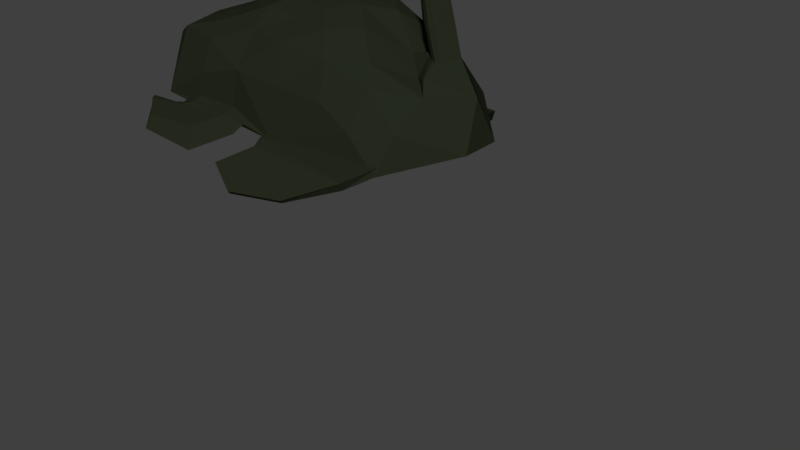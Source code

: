 # Source: SM_Nessie_blend.blend  (saved by Blender 2.80.75; exported with 4.5.12 LTS)
import bpy
from mathutils import Matrix  # noqa: F401  (used for matrix-valued properties, if any)

bpy.ops.wm.read_factory_settings(use_empty=True)
scene = bpy.context.scene
scene.name = 'Scene'

# ---- materials (node trees are filled in below, after node groups)
mat_material = bpy.data.materials.new('Material')

# ---- material node trees
mat_material.use_nodes = True; mat_material.node_tree.nodes.clear()
_N = mat_material.node_tree.nodes; _L = mat_material.node_tree.links
n0 = _N.new('ShaderNodeOutputMaterial'); n0.name = 'Material Output'; n0.location = (300, 300)
n1 = _N.new('ShaderNodeBsdfPrincipled'); n1.name = 'Principled BSDF'; n1.location = (10, 300)
n1.distribution = 'GGX'
n1.subsurface_method = 'BURLEY'
n1.inputs[3].default_value = 1.45
n1.inputs[13].default_value = 0.0
n1.inputs[27].default_value = (0.0, 0.0, 0.0, 1.0)
n1.inputs[28].default_value = 1.0
n2 = _N.new('ShaderNodeRGB'); n2.name = 'RGB'; n2.location = (-280, 260)
n2.outputs[0].default_value = (0.0187, 0.02267, 0.01282, 1.0)
_L.new(n1.outputs[0], n0.inputs[0])
_L.new(n2.outputs[0], n1.inputs[0])
n0.is_active_output = True

# ---- world
world_world = bpy.data.worlds.new('World'); scene.world = world_world
world_world.color = (0.05088, 0.05088, 0.05088)
world_world.use_sun_shadow = False
world_world.sun_shadow_jitter_overblur = 0.0

# ---- meshes
me_duck = bpy.data.meshes.new('Duck')
me_duck.from_pydata([(-1.18, 0.002645, 0.2255), (0.05545, -0.3818, 0.3145), (-0.9416, -0.2349, 0.4234), (-0.9416, 0.2402, 0.4234), (0.0551, 0.3871, 0.3253), (0.577, -2.806e-08, 0.3581), (-0.2733, 0.002645, 0.6537), (-1.141, 0.2286, 0.1334), (0.6031, -0.1014, 0.1398), (0.6031, 0.1008, 0.1398), (-0.213, -0.4274, 0.0973), (-1.098, -0.137, 0.343), (-0.95, -0.363, 0.1294), (-0.95, 0.3682, 0.1294), (-1.098, 0.1423, 0.343), (0.3579, 0.3752, 0.0755), (-0.213, 0.4546, 0.09795), (0.4239, -0.1636, 0.3678), (-0.4942, -0.3747, 0.1668), (-0.9822, 0.002645, 0.4361), (-0.4553, 0.4317, 0.1934), (0.4239, 0.1636, 0.3678), (-0.05607, -0.2233, 0.5725), (0.2376, -2.895e-08, 0.4768), (-0.4731, -0.137, 0.5849), (-0.5857, 0.1423, 0.6058), (-0.05777, 0.2286, 0.6253), (0.492, 0.0005515, 0.5051), (0.4029, -0.08899, 0.8852), (0.3647, -0.08918, 0.9355), (0.4269, 5.349e-05, 0.7544), (0.3214, 0.0005847, 0.9923), (0.3305, -0.04055, 0.9805), (0.4407, 0.0005198, 0.7911), (0.3304, 0.04172, 0.9804), (0.4629, 0.0005632, 0.8057), (0.3426, -0.02443, 0.4999), (0.3427, 0.02619, 0.5007), (0.2377, -2.897e-08, 0.4768), (0.3301, 0.0009042, 0.503), (0.2952, -0.02918, 0.7509), (0.2955, 0.03055, 0.7512), (0.2847, 0.0007289, 0.753), (0.2698, 0.03629, 0.877), (0.2699, -0.03549, 0.8771), (0.2582, 0.0003888, 0.8828), (0.4331, -0.06309, 0.4936), (0.3896, -0.06405, 0.493), (0.3941, -0.1275, 0.43), (0.4123, -0.07213, 0.4918), (0.3899, 0.06563, 0.4932), (0.4334, 0.06449, 0.4938), (0.3941, 0.1275, 0.43), (0.4126, 0.07362, 0.4921), (0.3673, -0.05226, 0.7452), (0.321, -0.05118, 0.7462), (0.3445, -0.06001, 0.7441), (0.3215, 0.05234, 0.7466), (0.3678, 0.053, 0.7456), (0.3451, 0.06097, 0.7446), (0.314, -0.07789, 0.8549), (0.3632, -0.07768, 0.8302), (0.3388, -0.08782, 0.8425), (0.363, 0.07861, 0.83), (0.3138, 0.07875, 0.8548), (0.3386, 0.08871, 0.8423), (0.3839, -0.1006, 0.9101), (0.4026, 0.09013, 0.885), (0.3645, 0.09034, 0.9353), (0.3837, 0.1017, 0.9099), (0.4589, -0.07556, 0.8967), (0.4431, -0.0757, 0.9487), (0.4255, 0.0007312, 1.007), (0.4288, -0.03428, 0.9952), (0.4287, 0.03573, 0.9952), (0.4838, 0.0005988, 0.8146), (0.4515, -0.08542, 0.9224), (0.4587, 0.07687, 0.8965), (0.4429, 0.07708, 0.9485), (0.4513, 0.08677, 0.9222), (0.5051, -0.0531, 0.8862), (0.5081, -0.05318, 0.9248), (0.5096, 0.0007957, 0.9689), (0.5092, -0.02393, 0.9598), (0.5091, 0.0255, 0.9597), (0.498, 0.0006288, 0.8261), (0.5072, -0.06005, 0.9052), (0.505, 0.05451, 0.8861), (0.508, 0.05467, 0.9247), (0.5071, 0.0615, 0.905), (0.5472, -0.03352, 0.878), (0.5491, -0.03357, 0.9025), (0.5501, 0.0008112, 0.9306), (0.5498, -0.01494, 0.9248), (0.5498, 0.01654, 0.9248), (0.5427, 0.0007049, 0.8397), (0.5486, -0.03794, 0.89), (0.5471, 0.03502, 0.8779), (0.5491, 0.03513, 0.9024), (0.5485, 0.03948, 0.89), (0.5647, -0.01888, 0.8787), (0.5661, -0.01891, 0.8878), (0.5668, 0.000816, 0.8983), (0.5666, -0.008223, 0.8961), (0.5666, 0.009851, 0.8961), (0.5614, 0.0007853, 0.8643), (0.5657, -0.02142, 0.8832), (0.5647, 0.02047, 0.8786), (0.5661, 0.02053, 0.8878), (0.5656, 0.02303, 0.8831), (0.4542, 0.0007728, 0.6503), (0.3085, -0.02792, 0.6398), (0.2963, 0.0009129, 0.6422), (0.3085, 0.02973, 0.6405), (0.3932, 0.06133, 0.6371), (0.3706, 0.07017, 0.6346), (0.3464, 0.06144, 0.6353), (0.3931, -0.05967, 0.637), (0.3705, -0.06846, 0.6345), (0.3463, -0.05969, 0.6352), (0.3579, -0.4013, 0.0755), (-0.9458, -0.2989, 0.2764), (0.245, -0.3025, 0.4022), (-0.7051, -0.2989, 0.4254), (-0.9619, 0.1214, 0.4298), (-0.2073, 0.3777, 0.3567), (-7.328e-05, -0.3025, 0.4746), (-0.04884, 0.002645, 0.6341), (-0.7069, -0.186, 0.4906), (-0.7632, 0.1913, 0.5012), (-0.001491, 0.3078, 0.5186), (-0.9458, 0.3042, 0.2764), (0.2067, 0.3777, 0.2447), (-0.2065, -0.3724, 0.3296), (-0.9619, -0.1161, 0.4298), (-0.7056, 0.3042, 0.4419), (0.2449, 0.3078, 0.4054), (-0.165, -0.1103, 0.6219), (-0.3735, -0.06718, 0.6282), (-0.4302, 0.07247, 0.6522), (-0.1662, 0.1156, 0.66), (0.05943, 0.1156, 0.6038), (0.331, 0.08181, 0.4157), (0.189, 0.2286, 0.5002), (-0.3218, 0.1854, 0.6174), (-0.2638, 0.2984, 0.5465), (-0.5278, 0.2553, 0.5387), (-0.5299, 0.002645, 0.6115), (-0.7835, 0.07247, 0.5079), (-0.7276, -0.06718, 0.509), (-0.2644, -0.1802, 0.5741), (-0.4707, -0.25, 0.5027), (-0.2623, -0.2931, 0.4985), (0.06027, -0.1103, 0.578), (0.1896, -0.2233, 0.4812), (0.3311, -0.08181, 0.4133), (0.3962, 0.2984, 0.2554), (-0.6841, 0.3814, 0.1872), (-0.7125, -0.3759, 0.1696), (0.3962, -0.3123, 0.2442), (0.2067, -0.3915, 0.2335), (-0.2159, -0.4672, 0.09099), (0.2976, -0.5235, 0.04406), (-0.1996, -0.5175, 0.07205), (0.09035, -0.6662, -0.02324), (-0.3064, -0.6561, 0.0332), (-0.1625, -0.722, -0.03572), (-0.2078, -0.4237, 0.1387), (0.3631, -0.3757, 0.1163), (-0.2107, -0.4874, 0.1311), (0.3028, -0.5437, 0.08415), (-0.1944, -0.5377, 0.1121), (0.09554, -0.6801, -0.005506), (-0.3012, -0.6701, 0.05094), (-0.1573, -0.736, -0.01799), (-0.7092, -0.363, 0.2755), (-0.4685, -0.363, 0.3473), (-0.4991, -0.4364, 0.149), (-0.7938, -0.3708, 0.1435), (-0.3831, -0.4223, 0.1267), (-0.7168, -0.4266, 0.1529), (-0.7973, -0.4147, 0.1268), (-0.3925, -0.4803, 0.09498), (-0.5765, -0.5627, 0.1091), (-0.7716, -0.4588, 0.1411), (-0.8415, -0.4223, 0.1219), (-0.5015, -0.6462, 0.04303), (-0.8271, -0.5797, 0.1115), (-0.9281, -0.488, 0.139), (-0.9633, -0.4467, 0.1333), (-0.797, -0.6411, 0.0677), (-0.4692, 0.3682, 0.3688), (-0.3577, 0.4271, 0.1439), (-0.7093, 0.3682, 0.2773), (-0.7592, 0.3776, 0.1606), (-0.4991, 0.4698, 0.1171), (-0.7168, 0.4578, 0.1529), (-0.7973, 0.4459, 0.1268), (-0.3925, 0.5216, 0.07049), (-0.5765, 0.6008, 0.09717), (-0.7716, 0.4932, 0.1128), (-0.8415, 0.4534, 0.1219), (-0.5015, 0.6935, 0.04482), (-0.8271, 0.6172, 0.1022), (-0.9281, 0.5224, 0.1152), (-0.9633, 0.4825, 0.1032), (-0.797, 0.6846, 0.0684), (-0.2159, 0.4524, 0.07128), (0.2976, 0.5153, 0.0336), (-0.1996, 0.505, 0.06033), (0.09035, 0.6667, -0.01082), (-0.3064, 0.648, 0.04339), (-0.1625, 0.7238, -0.01452), (-0.2078, 0.4318, 0.142), (0.3579, 0.3631, 0.1214), (-0.2107, 0.4662, 0.114), (0.3028, 0.529, 0.07633), (-0.1944, 0.5188, 0.1031), (0.09554, 0.6777, 0.008855), (-0.3012, 0.659, 0.06306), (-0.1573, 0.7348, 0.005155)], [], [(0, 11, 14), (1, 122, 126), (2, 123, 128), (3, 124, 129), (4, 125, 130), (23, 141, 127), (23, 142, 141), (21, 136, 143), (26, 144, 140), (26, 145, 144), (191, 135, 146), (25, 147, 139), (25, 148, 147), (19, 134, 149), (24, 150, 138), (24, 151, 150), (176, 133, 152), (22, 153, 137), (22, 154, 153), (9, 21, 5), (9, 15, 156, 21), (15, 132, 156), (16, 191, 125, 4), (192, 198, 195, 20), (13, 131, 193), (14, 19, 124, 3), (14, 11, 19), (11, 2, 134, 19), (12, 175, 121), (158, 178, 181, 180), (10, 1, 133, 176), (8, 5, 17), (15, 16, 4, 132), (13, 14, 3, 131), (13, 7, 14), (7, 0, 14), (11, 12, 121, 2), (8, 9, 5), (0, 12, 11), (7, 12, 0), (23, 155, 17, 48, 47, 36, 38), (111, 119, 55, 40), (21, 142, 23, 38, 37, 50, 52), (44, 60, 29, 32), (54, 30, 33, 61), (116, 113, 41, 57), (110, 114, 58, 30), (17, 5, 27, 46, 48), (57, 41, 43, 64), (40, 55, 60, 44), (30, 58, 63, 33), (36, 39, 38), (39, 37, 38), (111, 40, 42, 112), (112, 42, 41, 113), (43, 41, 42, 45), (45, 42, 40, 44), (5, 21, 52, 51, 27), (46, 49, 48), (49, 47, 48), (50, 53, 52), (53, 51, 52), (114, 51, 53, 115), (115, 53, 50, 116), (117, 54, 56, 118), (118, 56, 55, 119), (57, 64, 65, 59), (59, 65, 63, 58), (54, 61, 62, 56), (56, 62, 60, 55), (117, 110, 30, 54), (65, 64, 68, 69), (60, 62, 66, 29), (45, 44, 32, 31), (33, 63, 67, 35), (43, 45, 31, 34), (64, 43, 34, 68), (62, 61, 28, 66), (63, 65, 69, 67), (61, 33, 35, 28), (68, 34, 74, 78), (31, 32, 73, 72), (32, 29, 71, 73), (35, 67, 77, 75), (66, 28, 70, 76), (67, 69, 79, 77), (34, 31, 72, 74), (28, 35, 75, 70), (29, 66, 76, 71), (69, 68, 78, 79), (78, 74, 84, 88), (74, 72, 82, 84), (75, 77, 87, 85), (72, 73, 83, 82), (79, 78, 88, 89), (76, 70, 80, 86), (77, 79, 89, 87), (70, 75, 85, 80), (73, 71, 81, 83), (71, 76, 86, 81), (85, 87, 97, 95), (82, 83, 93, 92), (89, 88, 98, 99), (86, 80, 90, 96), (87, 89, 99, 97), (80, 85, 95, 90), (83, 81, 91, 93), (81, 86, 96, 91), (88, 84, 94, 98), (84, 82, 92, 94), (92, 93, 103, 102), (99, 98, 108, 109), (96, 90, 100, 106), (97, 99, 109, 107), (90, 95, 105, 100), (93, 91, 101, 103), (91, 96, 106, 101), (98, 94, 104, 108), (94, 92, 102, 104), (95, 97, 107, 105), (109, 108, 107), (103, 101, 100), (103, 105, 102), (108, 104, 107), (105, 104, 102), (105, 103, 100), (104, 105, 107), (106, 100, 101), (46, 27, 110, 117), (49, 118, 119, 47), (46, 117, 118, 49), (59, 115, 116, 57), (58, 114, 115, 59), (39, 112, 113, 37), (36, 111, 112, 39), (27, 51, 114, 110), (50, 37, 113, 116), (36, 47, 119, 111), (8, 17, 159, 120), (17, 122, 159), (10, 120, 160, 1), (159, 160, 120), (159, 122, 160), (122, 1, 160), (121, 123, 2), (121, 175, 123), (175, 176, 123), (193, 135, 191), (193, 131, 135), (131, 3, 135), (156, 136, 21), (156, 132, 136), (132, 4, 136), (153, 155, 23), (153, 154, 155), (154, 17, 155), (137, 127, 6), (137, 153, 127), (153, 23, 127), (152, 126, 22), (152, 133, 126), (133, 1, 126), (150, 152, 22), (150, 151, 152), (151, 176, 152), (138, 137, 6), (138, 150, 137), (150, 22, 137), (149, 128, 24), (149, 134, 128), (134, 2, 128), (147, 149, 24), (147, 148, 149), (148, 19, 149), (139, 138, 6), (139, 147, 138), (147, 24, 138), (146, 129, 25), (146, 135, 129), (135, 3, 129), (144, 146, 25), (144, 145, 146), (145, 191, 146), (140, 139, 6), (140, 144, 139), (144, 25, 139), (143, 130, 26), (143, 136, 130), (136, 4, 130), (141, 143, 26), (141, 142, 143), (142, 21, 143), (127, 140, 6), (127, 141, 140), (141, 26, 140), (130, 145, 26), (130, 125, 145), (125, 191, 145), (129, 148, 25), (129, 124, 148), (124, 19, 148), (128, 151, 24), (128, 123, 151), (123, 176, 151), (126, 154, 22), (126, 122, 154), (122, 17, 154), (120, 10, 167, 168), (164, 162, 170, 172), (163, 165, 173, 171), (168, 167, 169, 170), (170, 169, 171, 172), (172, 171, 173, 174), (10, 161, 169, 167), (166, 164, 172, 174), (165, 166, 174, 173), (161, 163, 171, 169), (162, 120, 168, 170), (158, 18, 176, 175), (179, 178, 12, 10), (18, 179, 10, 176), (178, 158, 175, 12), (177, 180, 184, 183), (178, 179, 182, 181), (179, 18, 177, 182), (18, 158, 180, 177), (186, 183, 187, 190), (182, 177, 183, 186), (181, 182, 186, 185), (180, 181, 185, 184), (189, 190, 187, 188), (185, 186, 190, 189), (184, 185, 189, 188), (183, 184, 188, 187), (192, 20, 191, 16), (194, 192, 16, 13), (157, 194, 13, 193), (20, 157, 193, 191), (195, 199, 200, 196), (202, 206, 203, 199), (198, 202, 199, 195), (197, 201, 202, 198), (196, 200, 201, 197), (205, 204, 203, 206), (201, 205, 206, 202), (200, 204, 205, 201), (199, 203, 204, 200), (20, 195, 196, 157), (157, 196, 197, 194), (194, 192, 198, 197), (15, 214, 213, 16), (210, 218, 216, 208), (209, 217, 219, 211), (214, 216, 215, 213), (216, 218, 217, 215), (218, 220, 219, 217), (16, 213, 215, 207), (212, 220, 218, 210), (211, 219, 220, 212), (207, 215, 217, 209), (208, 216, 214, 15)])
_uv = me_duck.uv_layers.new(name='UVMap')
_uv.uv.foreach_set('vector', [0.256, 0.777, 0.256, 0.777, 0.256, 0.777, 0.256, 0.777, 0.256, 0.777, 0.256, 0.777, 0.256, 0.777, 0.256, 0.777, 0.256, 0.777, 0.256, 0.777, 0.256, 0.777, 0.256, 0.777, 0.256, 0.777, 0.256, 0.777, 0.256, 0.777, 0.256, 0.777, 0.256, 0.777, 0.256, 0.777, 0.256, 0.777, 0.256, 0.777, 0.256, 0.777, 0.256, 0.777, 0.256, 0.777, 0.256, 0.777, 0.256, 0.777, 0.256, 0.777, 0.256, 0.777, 0.256, 0.777, 0.256, 0.777, 0.256, 0.777, 0.256, 0.777, 0.256, 0.777, 0.256, 0.777, 0.256, 0.777, 0.256, 0.777, 0.256, 0.777, 0.256, 0.777, 0.256, 0.777, 0.256, 0.777, 0.256, 0.777, 0.256, 0.777, 0.256, 0.777, 0.256, 0.777, 0.256, 0.777, 0.256, 0.777, 0.256, 0.777, 0.256, 0.777, 0.256, 0.777, 0.256, 0.777, 0.256, 0.777, 0.256, 0.777, 0.256, 0.777, 0.256, 0.777, 0.256, 0.777, 0.256, 0.777, 0.256, 0.777, 0.256, 0.777, 0.7728, 0.2306, 0.7728, 0.2306, 0.7728, 0.2306, 0.256, 0.777, 0.256, 0.777, 0.256, 0.777, 0.256, 0.777, 0.256, 0.777, 0.256, 0.777, 0.256, 0.777, 0.256, 0.777, 0.256, 0.777, 0.256, 0.777, 0.256, 0.777, 0.256, 0.777, 0.256, 0.777, 0.256, 0.777, 0.256, 0.777, 0.256, 0.777, 0.256, 0.777, 0.256, 0.777, 0.256, 0.777, 0.256, 0.777, 0.256, 0.777, 0.256, 0.777, 0.256, 0.777, 0.256, 0.777, 0.256, 0.777, 0.256, 0.777, 0.256, 0.777, 0.256, 0.777, 0.256, 0.777, 0.256, 0.777, 0.256, 0.777, 0.256, 0.777, 0.256, 0.777, 0.256, 0.777, 0.256, 0.777, 0.256, 0.777, 0.256, 0.777, 0.256, 0.777, 0.256, 0.777, 0.256, 0.777, 0.7728, 0.2306, 0.7728, 0.2306, 0.7728, 0.2306, 0.256, 0.777, 0.256, 0.777, 0.256, 0.777, 0.256, 0.777, 0.256, 0.777, 0.256, 0.777, 0.256, 0.777, 0.256, 0.777, 0.256, 0.777, 0.256, 0.777, 0.256, 0.777, 0.256, 0.777, 0.256, 0.777, 0.256, 0.777, 0.256, 0.777, 0.256, 0.777, 0.256, 0.777, 0.256, 0.777, 0.7728, 0.2306, 0.7728, 0.2306, 0.7728, 0.2306, 0.256, 0.777, 0.256, 0.777, 0.256, 0.777, 0.256, 0.777, 0.256, 0.777, 0.256, 0.777, 0.7728, 0.2306, 0.7728, 0.2306, 0.7728, 0.2306, 0.7728, 0.2306, 0.7728, 0.2306, 0.7728, 0.2306, 0.7728, 0.2306, 0.2455, 0.2713, 0.2455, 0.2713, 0.2455, 0.2713, 0.2455, 0.2713, 0.7728, 0.2306, 0.7728, 0.2306, 0.7728, 0.2306, 0.7728, 0.2306, 0.7728, 0.2306, 0.7728, 0.2306, 0.7728, 0.2306, 0.2455, 0.2713, 0.2455, 0.2713, 0.2455, 0.2713, 0.2455, 0.2713, 0.2455, 0.2713, 0.2455, 0.2713, 0.2455, 0.2713, 0.2455, 0.2713, 0.2455, 0.2713, 0.2455, 0.2713, 0.2455, 0.2713, 0.2455, 0.2713, 0.2455, 0.2713, 0.2455, 0.2713, 0.2455, 0.2713, 0.2455, 0.2713, 0.7728, 0.2306, 0.7728, 0.2306, 0.7728, 0.2306, 0.7728, 0.2306, 0.7728, 0.2306, 0.2455, 0.2713, 0.2455, 0.2713, 0.2455, 0.2713, 0.2455, 0.2713, 0.2455, 0.2713, 0.2455, 0.2713, 0.2455, 0.2713, 0.2455, 0.2713, 0.2455, 0.2713, 0.2455, 0.2713, 0.2455, 0.2713, 0.2455, 0.2713, 0.7728, 0.2306, 0.7728, 0.2306, 0.7728, 0.2306, 0.7728, 0.2306, 0.7728, 0.2306, 0.7728, 0.2306, 0.2455, 0.2713, 0.2455, 0.2713, 0.2455, 0.2713, 0.2455, 0.2713, 0.2455, 0.2713, 0.2455, 0.2713, 0.2455, 0.2713, 0.2455, 0.2713, 0.2455, 0.2713, 0.2455, 0.2713, 0.2455, 0.2713, 0.2455, 0.2713, 0.2455, 0.2713, 0.2455, 0.2713, 0.2455, 0.2713, 0.2455, 0.2713, 0.7728, 0.2306, 0.7728, 0.2306, 0.7728, 0.2306, 0.7728, 0.2306, 0.7728, 0.2306, 0.77, 0.2314, 0.77, 0.2314, 0.77, 0.2314, 0.77, 0.2314, 0.77, 0.2314, 0.77, 0.2314, 0.77, 0.2314, 0.77, 0.2314, 0.77, 0.2314, 0.77, 0.2314, 0.77, 0.2314, 0.77, 0.2314, 0.2455, 0.2713, 0.2455, 0.2713, 0.2455, 0.2713, 0.2455, 0.2713, 0.2455, 0.2713, 0.2455, 0.2713, 0.2455, 0.2713, 0.2455, 0.2713, 0.2455, 0.2713, 0.2455, 0.2713, 0.2455, 0.2713, 0.2455, 0.2713, 0.2455, 0.2713, 0.2455, 0.2713, 0.2455, 0.2713, 0.2455, 0.2713, 0.2455, 0.2713, 0.2455, 0.2713, 0.2455, 0.2713, 0.2455, 0.2713, 0.2455, 0.2713, 0.2455, 0.2713, 0.2455, 0.2713, 0.2455, 0.2713, 0.2455, 0.2713, 0.2455, 0.2713, 0.2455, 0.2713, 0.2455, 0.2713, 0.2455, 0.2713, 0.2455, 0.2713, 0.2455, 0.2713, 0.2455, 0.2713, 0.2455, 0.2713, 0.2455, 0.2713, 0.2455, 0.2713, 0.2455, 0.2713, 0.2455, 0.2713, 0.2455, 0.2713, 0.2455, 0.2713, 0.2455, 0.2713, 0.2455, 0.2713, 0.2455, 0.2713, 0.2455, 0.2713, 0.2455, 0.2713, 0.2455, 0.2713, 0.2455, 0.2713, 0.2455, 0.2713, 0.2455, 0.2713, 0.2455, 0.2713, 0.2455, 0.2713, 0.2455, 0.2713, 0.2455, 0.2713, 0.2455, 0.2713, 0.2455, 0.2713, 0.2455, 0.2713, 0.2455, 0.2713, 0.2455, 0.2713, 0.2455, 0.2713, 0.2455, 0.2713, 0.2455, 0.2713, 0.2455, 0.2713, 0.2455, 0.2713, 0.2455, 0.2713, 0.2455, 0.2713, 0.2455, 0.2713, 0.2455, 0.2713, 0.2455, 0.2713, 0.2455, 0.2713, 0.2455, 0.2713, 0.2455, 0.2713, 0.2455, 0.2713, 0.2455, 0.2713, 0.2455, 0.2713, 0.2455, 0.2713, 0.2455, 0.2713, 0.2455, 0.2713, 0.2455, 0.2713, 0.2455, 0.2713, 0.2455, 0.2713, 0.2455, 0.2713, 0.2455, 0.2713, 0.2455, 0.2713, 0.2455, 0.2713, 0.2455, 0.2713, 0.2455, 0.2713, 0.2455, 0.2713, 0.2455, 0.2713, 0.2455, 0.2713, 0.2455, 0.2713, 0.2455, 0.2713, 0.2455, 0.2713, 0.2455, 0.2713, 0.2455, 0.2713, 0.2455, 0.2713, 0.2455, 0.2713, 0.2455, 0.2713, 0.2455, 0.2713, 0.2455, 0.2713, 0.2455, 0.2713, 0.2455, 0.2713, 0.2455, 0.2713, 0.2455, 0.2713, 0.2455, 0.2713, 0.2455, 0.2713, 0.2455, 0.2713, 0.2455, 0.2713, 0.2455, 0.2713, 0.2455, 0.2713, 0.2455, 0.2713, 0.2455, 0.2713, 0.2455, 0.2713, 0.2455, 0.2713, 0.2455, 0.2713, 0.2455, 0.2713, 0.2455, 0.2713, 0.2455, 0.2713, 0.2455, 0.2713, 0.2455, 0.2713, 0.2455, 0.2713, 0.2455, 0.2713, 0.2455, 0.2713, 0.2455, 0.2713, 0.2455, 0.2713, 0.2455, 0.2713, 0.2455, 0.2713, 0.2455, 0.2713, 0.2455, 0.2713, 0.2455, 0.2713, 0.2455, 0.2713, 0.2455, 0.2713, 0.2455, 0.2713, 0.2455, 0.2713, 0.2455, 0.2713, 0.2455, 0.2713, 0.2455, 0.2713, 0.2455, 0.2713, 0.2455, 0.2713, 0.2455, 0.2713, 0.2455, 0.2713, 0.2455, 0.2713, 0.2455, 0.2713, 0.2455, 0.2713, 0.2455, 0.2713, 0.2455, 0.2713, 0.2455, 0.2713, 0.2455, 0.2713, 0.2455, 0.2713, 0.2455, 0.2713, 0.2455, 0.2713, 0.2455, 0.2713, 0.2455, 0.2713, 0.2455, 0.2713, 0.2455, 0.2713, 0.2455, 0.2713, 0.2455, 0.2713, 0.2455, 0.2713, 0.2455, 0.2713, 0.2455, 0.2713, 0.2455, 0.2713, 0.2455, 0.2713, 0.2455, 0.2713, 0.2455, 0.2713, 0.2455, 0.2713, 0.2455, 0.2713, 0.2455, 0.2713, 0.2455, 0.2713, 0.2455, 0.2713, 0.2455, 0.2713, 0.2455, 0.2713, 0.2455, 0.2713, 0.2455, 0.2713, 0.2455, 0.2713, 0.2455, 0.2713, 0.2455, 0.2713, 0.2455, 0.2713, 0.2455, 0.2713, 0.2455, 0.2713, 0.2455, 0.2713, 0.2455, 0.2713, 0.2455, 0.2713, 0.2455, 0.2713, 0.2455, 0.2713, 0.2455, 0.2713, 0.2455, 0.2713, 0.2455, 0.2713, 0.2455, 0.2713, 0.2455, 0.2713, 0.2455, 0.2713, 0.2455, 0.2713, 0.2455, 0.2713, 0.2455, 0.2713, 0.2455, 0.2713, 0.7594, 0.7557, 0.7594, 0.7557, 0.7594, 0.7557, 0.7594, 0.7557, 0.7594, 0.7557, 0.7594, 0.7557, 0.7594, 0.7557, 0.7594, 0.7557, 0.7594, 0.7557, 0.7594, 0.7557, 0.7594, 0.7557, 0.7594, 0.7557, 0.7594, 0.7557, 0.7594, 0.7557, 0.7594, 0.7557, 0.7594, 0.7557, 0.7594, 0.7557, 0.7594, 0.7557, 0.7594, 0.7557, 0.7594, 0.7557, 0.7594, 0.7557, 0.7594, 0.7557, 0.7594, 0.7557, 0.7594, 0.7557, 0.7594, 0.7557, 0.7594, 0.7557, 0.7594, 0.7557, 0.7594, 0.7557, 0.7594, 0.7557, 0.7594, 0.7557, 0.7594, 0.7557, 0.7594, 0.7557, 0.7594, 0.7557, 0.7594, 0.7557, 0.7594, 0.7557, 0.7594, 0.7557, 0.7594, 0.7557, 0.7594, 0.7557, 0.7594, 0.7557, 0.7594, 0.7557, 0.0, 0.0, 0.0, 0.0, 0.0, 0.0, 0.0, 0.0, 0.0, 0.0, 0.0, 0.0, 0.0, 0.0, 0.0, 0.0, 0.0, 0.0, 0.0, 0.0, 0.0, 0.0, 0.0, 0.0, 0.0, 0.0, 0.0, 0.0, 0.0, 0.0, 0.0, 0.0, 0.0, 0.0, 0.0, 0.0, 0.0, 0.0, 0.0, 0.0, 0.0, 0.0, 0.0, 0.0, 0.0, 0.0, 0.0, 0.0, 0.2455, 0.2713, 0.2455, 0.2713, 0.2455, 0.2713, 0.2455, 0.2713, 0.2455, 0.2713, 0.2455, 0.2713, 0.2455, 0.2713, 0.2455, 0.2713, 0.2455, 0.2713, 0.2455, 0.2713, 0.2455, 0.2713, 0.2455, 0.2713, 0.2455, 0.2713, 0.2455, 0.2713, 0.2455, 0.2713, 0.2455, 0.2713, 0.2455, 0.2713, 0.2455, 0.2713, 0.2455, 0.2713, 0.2455, 0.2713, 0.2455, 0.2713, 0.2455, 0.2713, 0.2455, 0.2713, 0.2455, 0.2713, 0.2455, 0.2713, 0.2455, 0.2713, 0.2455, 0.2713, 0.2455, 0.2713, 0.2455, 0.2713, 0.2455, 0.2713, 0.2455, 0.2713, 0.2455, 0.2713, 0.2455, 0.2713, 0.2455, 0.2713, 0.2455, 0.2713, 0.2455, 0.2713, 0.2455, 0.2713, 0.2455, 0.2713, 0.2455, 0.2713, 0.2455, 0.2713, 0.7728, 0.2306, 0.7728, 0.2306, 0.3864, 0.1153, 0.0, 0.0, 0.7728, 0.2306, 0.5144, 0.5038, 0.3864, 0.1153, 0.256, 0.777, 0.0, 0.0, 0.128, 0.3885, 0.256, 0.777, 0.3864, 0.1153, 0.128, 0.3885, 0.0, 0.0, 0.3864, 0.1153, 0.5144, 0.5038, 0.128, 0.3885, 0.5144, 0.5038, 0.256, 0.777, 0.128, 0.3885, 0.256, 0.777, 0.256, 0.777, 0.256, 0.777, 0.256, 0.777, 0.256, 0.777, 0.256, 0.777, 0.256, 0.777, 0.256, 0.777, 0.256, 0.777, 0.256, 0.777, 0.256, 0.777, 0.256, 0.777, 0.256, 0.777, 0.256, 0.777, 0.256, 0.777, 0.256, 0.777, 0.256, 0.777, 0.256, 0.777, 0.256, 0.777, 0.256, 0.777, 0.256, 0.777, 0.256, 0.777, 0.256, 0.777, 0.256, 0.777, 0.256, 0.777, 0.256, 0.777, 0.256, 0.777, 0.256, 0.777, 0.256, 0.777, 0.256, 0.777, 0.256, 0.777, 0.256, 0.777, 0.256, 0.777, 0.256, 0.777, 0.256, 0.777, 0.256, 0.777, 0.256, 0.777, 0.256, 0.777, 0.256, 0.777, 0.256, 0.777, 0.256, 0.777, 0.256, 0.777, 0.256, 0.777, 0.256, 0.777, 0.256, 0.777, 0.256, 0.777, 0.256, 0.777, 0.256, 0.777, 0.256, 0.777, 0.256, 0.777, 0.256, 0.777, 0.256, 0.777, 0.256, 0.777, 0.256, 0.777, 0.256, 0.777, 0.256, 0.777, 0.256, 0.777, 0.256, 0.777, 0.256, 0.777, 0.256, 0.777, 0.256, 0.777, 0.256, 0.777, 0.256, 0.777, 0.256, 0.777, 0.256, 0.777, 0.256, 0.777, 0.256, 0.777, 0.256, 0.777, 0.256, 0.777, 0.256, 0.777, 0.256, 0.777, 0.256, 0.777, 0.256, 0.777, 0.256, 0.777, 0.256, 0.777, 0.256, 0.777, 0.256, 0.777, 0.256, 0.777, 0.256, 0.777, 0.256, 0.777, 0.256, 0.777, 0.256, 0.777, 0.256, 0.777, 0.256, 0.777, 0.256, 0.777, 0.256, 0.777, 0.256, 0.777, 0.256, 0.777, 0.256, 0.777, 0.256, 0.777, 0.256, 0.777, 0.256, 0.777, 0.256, 0.777, 0.256, 0.777, 0.256, 0.777, 0.256, 0.777, 0.256, 0.777, 0.256, 0.777, 0.256, 0.777, 0.256, 0.777, 0.256, 0.777, 0.256, 0.777, 0.256, 0.777, 0.256, 0.777, 0.256, 0.777, 0.256, 0.777, 0.256, 0.777, 0.256, 0.777, 0.256, 0.777, 0.256, 0.777, 0.256, 0.777, 0.256, 0.777, 0.256, 0.777, 0.256, 0.777, 0.256, 0.777, 0.256, 0.777, 0.256, 0.777, 0.256, 0.777, 0.256, 0.777, 0.256, 0.777, 0.256, 0.777, 0.256, 0.777, 0.256, 0.777, 0.256, 0.777, 0.256, 0.777, 0.256, 0.777, 0.256, 0.777, 0.256, 0.777, 0.256, 0.777, 0.256, 0.777, 0.256, 0.777, 0.256, 0.777, 0.256, 0.777, 0.256, 0.777, 0.256, 0.777, 0.256, 0.777, 0.256, 0.777, 0.256, 0.777, 0.256, 0.777, 0.256, 0.777, 0.256, 0.777, 0.256, 0.777, 0.256, 0.777, 0.256, 0.777, 0.256, 0.777, 0.256, 0.777, 0.256, 0.777, 0.256, 0.777, 0.256, 0.777, 0.256, 0.777, 0.256, 0.777, 0.256, 0.777, 0.256, 0.777, 0.256, 0.777, 0.256, 0.777, 0.256, 0.777, 0.256, 0.777, 0.256, 0.777, 0.256, 0.777, 0.256, 0.777, 0.256, 0.777, 0.256, 0.777, 0.256, 0.777, 0.256, 0.777, 0.256, 0.777, 0.256, 0.777, 0.256, 0.777, 0.256, 0.777, 0.256, 0.777, 0.256, 0.777, 0.256, 0.777, 0.256, 0.777, 0.256, 0.777, 0.256, 0.777, 0.256, 0.777, 0.256, 0.777, 0.256, 0.777, 0.256, 0.777, 0.256, 0.777, 0.256, 0.777, 0.256, 0.777, 0.256, 0.777, 0.256, 0.777, 0.256, 0.777, 0.256, 0.777, 0.256, 0.777, 0.256, 0.777, 0.256, 0.777, 0.256, 0.777, 0.0, 0.0, 0.256, 0.777, 0.256, 0.777, 0.0, 0.0, 0.0, 0.0, 0.0, 0.0, 0.0, 0.0, 0.0, 0.0, 0.0, 0.0, 0.0, 0.0, 0.0, 0.0, 0.0, 0.0, 0.0, 0.0, 0.256, 0.777, 0.256, 0.777, 0.0, 0.0, 0.0, 0.0, 0.256, 0.777, 0.256, 0.777, 0.0, 0.0, 0.0, 0.0, 0.256, 0.777, 0.256, 0.777, 0.0, 0.0, 0.0, 0.0, 0.0, 0.0, 0.0, 0.0, 0.0, 0.0, 0.0, 0.0, 0.0, 0.0, 0.0, 0.0, 0.0, 0.0, 0.0, 0.0, 0.0, 0.0, 0.0, 0.0, 0.0, 0.0, 0.0, 0.0, 0.0, 0.0, 0.0, 0.0, 0.0, 0.0, 0.0, 0.0, 0.0, 0.0, 0.0, 0.0, 0.0, 0.0, 0.256, 0.777, 0.256, 0.777, 0.256, 0.777, 0.256, 0.777, 0.256, 0.777, 0.256, 0.777, 0.256, 0.777, 0.256, 0.777, 0.256, 0.777, 0.256, 0.777, 0.256, 0.777, 0.256, 0.777, 0.256, 0.777, 0.256, 0.777, 0.256, 0.777, 0.256, 0.777, 0.256, 0.777, 0.256, 0.777, 0.256, 0.777, 0.256, 0.777, 0.256, 0.777, 0.256, 0.777, 0.256, 0.777, 0.256, 0.777, 0.256, 0.777, 0.256, 0.777, 0.256, 0.777, 0.256, 0.777, 0.256, 0.777, 0.256, 0.777, 0.256, 0.777, 0.256, 0.777, 0.256, 0.777, 0.256, 0.777, 0.256, 0.777, 0.256, 0.777, 0.256, 0.777, 0.256, 0.777, 0.256, 0.777, 0.256, 0.777, 0.256, 0.777, 0.256, 0.777, 0.256, 0.777, 0.256, 0.777, 0.256, 0.777, 0.256, 0.777, 0.256, 0.777, 0.256, 0.777, 0.256, 0.777, 0.256, 0.777, 0.256, 0.777, 0.256, 0.777, 0.256, 0.777, 0.256, 0.777, 0.256, 0.777, 0.256, 0.777, 0.256, 0.777, 0.256, 0.777, 0.256, 0.777, 0.256, 0.777, 0.256, 0.777, 0.256, 0.777, 0.256, 0.777, 0.256, 0.777, 0.256, 0.777, 0.256, 0.777, 0.256, 0.777, 0.256, 0.777, 0.256, 0.777, 0.256, 0.777, 0.256, 0.777, 0.256, 0.777, 0.256, 0.777, 0.256, 0.777, 0.256, 0.777, 0.256, 0.777, 0.256, 0.777, 0.256, 0.777, 0.256, 0.777, 0.256, 0.777, 0.256, 0.777, 0.256, 0.777, 0.256, 0.777, 0.256, 0.777, 0.256, 0.777, 0.256, 0.777, 0.256, 0.777, 0.256, 0.777, 0.256, 0.777, 0.256, 0.777, 0.256, 0.777, 0.256, 0.777, 0.256, 0.777, 0.256, 0.777, 0.256, 0.777, 0.256, 0.777, 0.256, 0.777, 0.256, 0.777, 0.256, 0.777, 0.256, 0.777, 0.256, 0.777, 0.256, 0.777, 0.256, 0.777, 0.256, 0.777, 0.256, 0.777, 0.256, 0.777, 0.256, 0.777, 0.256, 0.777, 0.256, 0.777, 0.256, 0.777, 0.256, 0.777, 0.256, 0.777, 0.256, 0.777, 0.256, 0.777, 0.256, 0.777, 0.256, 0.777, 0.256, 0.777, 0.256, 0.777, 0.256, 0.777, 0.256, 0.777, 0.256, 0.777, 0.256, 0.777, 0.256, 0.777, 0.256, 0.777, 0.256, 0.777, 0.256, 0.777, 0.256, 0.777, 0.256, 0.777, 0.0, 0.0, 0.0, 0.0, 0.256, 0.777, 0.256, 0.777, 0.0, 0.0, 0.0, 0.0, 0.0, 0.0, 0.0, 0.0, 0.0, 0.0, 0.0, 0.0, 0.0, 0.0, 0.0, 0.0, 0.0, 0.0, 0.0, 0.0, 0.256, 0.777, 0.256, 0.777, 0.0, 0.0, 0.0, 0.0, 0.256, 0.777, 0.256, 0.777, 0.0, 0.0, 0.0, 0.0, 0.256, 0.777, 0.256, 0.777, 0.0, 0.0, 0.0, 0.0, 0.0, 0.0, 0.0, 0.0, 0.0, 0.0, 0.0, 0.0, 0.0, 0.0, 0.0, 0.0, 0.0, 0.0, 0.0, 0.0, 0.0, 0.0, 0.0, 0.0, 0.0, 0.0, 0.0, 0.0, 0.0, 0.0, 0.0, 0.0, 0.0, 0.0, 0.0, 0.0, 0.0, 0.0, 0.0, 0.0])
me_duck.materials.append(mat_material)
me_duck.use_remesh_preserve_volume = False
me_duck.use_remesh_preserve_attributes = False
me_duck.use_mirror_vertex_groups = False
me_duck.update()
arm_armature = bpy.data.armatures.new('Armature')  # bones are not reproduced

# ---- objects
ob_empty = bpy.data.objects.new('Empty', None)
ob_nessie = bpy.data.objects.new('Nessie', me_duck)
ob_armature = bpy.data.objects.new('Armature', arm_armature)

# ---- transforms, parenting, visibility, modifiers, constraints
ob_empty.location = (0.06037, -6.153e-08, 0.4387)
ob_empty.rotation_euler = (1.571, -0.0, -0.0)
ob_empty.scale = (-0.3987, 0.3987, 0.3987)
ob_empty.empty_display_type = 'IMAGE'
ob_empty.empty_display_size = 5.0
ob_empty.use_empty_image_alpha = True
ob_empty.color = (1.0, 1.0, 1.0, 0.1304)
ob_empty.lineart.crease_threshold = 0.0
ob_nessie.parent = ob_armature
ob_nessie.location = (0.0, 0.0, 0.0)
ob_nessie.lineart.crease_threshold = 0.0
_vg = ob_nessie.vertex_groups.new(name='Root')
for _i, _w in zip([1, 4, 6, 10, 15, 16, 18, 20, 22, 23, 24, 25, 26, 36, 37, 38, 39, 111, 112, 113, 120, 122, 123, 125, 126, 127, 128, 129, 130, 132, 133, 135, 136, 137, 138, 139, 140, 141, 142, 143, 144, 145, 146, 147, 148, 149, 150, 151, 152, 153, 154, 155, 156, 157, 158, 159, 160, 161, 162, 163, 164, 165, 166, 167, 168, 169, 170, 171, 172, 173, 174, 175, 176, 177, 178, 179, 180, 181, 182, 183, 184, 185, 186, 187, 188, 189, 190, 191, 192, 193, 194, 195, 196, 197, 198, 199, 200, 201, 202, 203, 204, 205, 206, 207, 208, 209, 210, 211, 212, 213, 214, 215, 216, 217, 218, 219, 220], [0.2067, 0.2083, 0.9554, 0.07356, 0.03203, 0.07919, 0.08028, 0.08256, 0.6699, 0.1365, 0.0889, 0.08931, 0.6704, 0.0554, 0.05592, 0.1364, 0.05737, 0.0277, 0.02869, 0.02796, 0.03203, 0.1033, 0.04747, 0.1526, 0.4383, 0.5459, 0.04445, 0.04465, 0.4393, 0.1202, 0.1508, 0.04846, 0.1041, 0.8126, 0.5221, 0.5223, 0.8129, 0.4034, 0.06825, 0.3352, 0.3798, 0.3837, 0.09312, 0.0891, 0.04465, 0.04445, 0.3794, 0.09192, 0.3824, 0.4032, 0.3349, 0.06825, 0.01601, 0.04464, 0.04325, 0.01601, 0.1193, 1.0, 1.0, 1.0, 1.0, 1.0, 1.0, 0.07356, 0.03203, 1.0, 1.0, 1.0, 1.0, 1.0, 1.0, 0.04747, 0.09495, 1.0, 0.02689, 0.06998, 1.0, 1.0, 1.0, 1.0, 1.0, 1.0, 1.0, 1.0, 1.0, 1.0, 1.0, 0.09692, 0.07393, 0.04846, 0.02931, 1.0, 1.0, 1.0, 1.0, 1.0, 1.0, 1.0, 1.0, 1.0, 1.0, 1.0, 1.0, 0.07356, 1.0, 1.0, 1.0, 1.0, 1.0, 0.07356, 0.03203, 1.0, 1.0, 1.0, 1.0, 1.0, 1.0]): _vg.add([_i], _w, 'REPLACE')
_vg = ob_nessie.vertex_groups.new(name='Body.Front')
for _i, _w in zip([1, 4, 5, 8, 9, 10, 15, 16, 17, 18, 20, 21, 22, 23, 24, 25, 26, 38, 47, 48, 49, 50, 51, 52, 53, 114, 115, 116, 118, 119, 120, 122, 123, 125, 126, 127, 128, 129, 130, 132, 133, 135, 136, 137, 138, 139, 140, 141, 142, 143, 144, 145, 146, 147, 148, 149, 150, 151, 152, 153, 154, 155, 156, 157, 158, 159, 160, 167, 168, 175, 176, 178, 179, 191, 192, 193, 194, 207, 213, 214], [0.5913, 0.5934, 0.05056, 0.4975, 0.4978, 0.5691, 0.7512, 0.5723, 0.1606, 0.195, 0.1965, 0.1719, 0.1477, 0.01132, 0.008369, 0.009448, 0.1482, 0.01124, 0.001866, 0.07245, 0.0005708, 0.0123, 4.191e-05, 0.07903, 0.01074, 2.096e-05, 0.005372, 0.006149, 0.0002854, 0.0009332, 0.7512, 0.3759, 0.07241, 0.3701, 0.3695, 0.005661, 0.004185, 0.004724, 0.3708, 0.6723, 0.368, 0.07339, 0.3827, 0.07384, 0.004185, 0.004724, 0.07408, 0.07974, 0.09163, 0.16, 0.0788, 0.1475, 0.07812, 0.008908, 0.004724, 0.004185, 0.07802, 0.07659, 0.1462, 0.0795, 0.1541, 0.08595, 0.4616, 0.1267, 0.1211, 0.4559, 0.6712, 0.5691, 0.7512, 0.07241, 0.1448, 0.1005, 0.4081, 0.1468, 0.4118, 0.07339, 0.1067, 0.5691, 0.5691, 0.7512]): _vg.add([_i], _w, 'REPLACE')
_vg = ob_nessie.vertex_groups.new(name='Neck')
for _i, _w in zip([1, 4, 5, 8, 9, 15, 16, 17, 21, 22, 23, 26, 27, 30, 33, 36, 37, 38, 39, 40, 41, 42, 46, 47, 48, 49, 50, 51, 52, 53, 54, 55, 56, 57, 58, 59, 110, 111, 112, 113, 114, 115, 116, 117, 118, 119, 120, 122, 125, 126, 127, 130, 132, 133, 136, 137, 140, 141, 142, 143, 144, 145, 150, 152, 153, 154, 155, 156, 159, 161, 162, 163, 164, 165, 166, 168, 169, 170, 171, 172, 173, 174, 182, 183, 184, 186, 187, 190, 195, 196, 197, 198, 199, 200, 201, 202, 203, 204, 205, 207, 208, 209, 210, 211, 212, 214, 215, 216, 217, 218, 219, 220], [0.05973, 0.1143, 0.9445, 0.4456, 0.5001, 0.0, 0.0, 0.0, 0.3364, 0.08651, 0.0, 0.0, 0.9272, 0.08261, 0.002219, 0.3222, 0.4716, 0.0, 0.1789, 0.08732, 0.08593, 0.08157, 0.9056, 0.785, 0.4022, 0.8652, 0.8261, 0.8856, 0.3505, 0.8585, 0.102, 0.0987, 0.11, 0.1009, 0.0973, 0.1094, 0.5049, 0.4455, 0.4298, 0.4388, 0.4914, 0.4848, 0.4651, 0.504, 0.4957, 0.4772, 0.0, 0.0, 0.05714, 0.0, 0.0, 0.0, 0.1514, 0.05802, 0.1008, 0.05288, 0.0528, 0.0, 0.4338, 0.0, 0.0528, 0.0528, 0.05288, 0.05288, 0.0, 0.0, 0.0, 0.0, 0.0, 0.0, 0.0, 0.0, 0.0, 0.0, 0.0, 0.1218, 0.0, 0.0, 0.0, 0.0, 0.0, 0.0, 0.0, 0.0, 0.0, 0.0, 0.0, 0.0, 0.0, 0.0, 0.0, 0.0, 0.0, 0.0, 0.0, 0.0, 0.0, 0.0, 0.0, 0.0, 0.0, 0.0, 0.0, 0.0, 0.0, 0.1292, 0.0, 0.0, 0.0, 0.0, 0.0, 0.0]): _vg.add([_i], _w, 'REPLACE')
_vg = ob_nessie.vertex_groups.new(name='Neck.001')
for _i, _w in zip([23, 27, 28, 29, 30, 31, 32, 33, 34, 35, 36, 37, 38, 39, 40, 41, 42, 43, 44, 45, 46, 47, 48, 49, 50, 51, 52, 53, 54, 55, 56, 57, 58, 59, 60, 61, 62, 63, 64, 65, 66, 67, 68, 69, 70, 71, 72, 73, 74, 75, 76, 77, 78, 79, 80, 81, 82, 83, 84, 86, 87, 88, 89, 110, 111, 112, 113, 114, 115, 116, 117, 118, 119, 127, 141, 142, 153, 155], [0.0735, 0.05362, 0.2528, 0.2519, 0.7862, 0.432, 0.4148, 0.3143, 0.4142, 0.1153, 0.1112, 0.1192, 0.07358, 0.1349, 0.8619, 0.8612, 0.8617, 0.5448, 0.5471, 0.5255, 0.06416, 0.09658, 0.04874, 0.07877, 0.1115, 0.07875, 0.06085, 0.092, 0.8607, 0.8606, 0.8526, 0.8589, 0.8601, 0.8503, 0.7843, 0.7641, 0.7839, 0.7783, 0.772, 0.7898, 0.2442, 0.2654, 0.255, 0.2483, 0.09314, 0.09121, 0.1221, 0.117, 0.1167, 0.0278, 0.09362, 0.09545, 0.09715, 0.09916, 0.01006, 0.01104, 0.02565, 0.02167, 0.02315, 0.01242, 0.01068, 0.01611, 0.01624, 0.4199, 0.4866, 0.4983, 0.4902, 0.4694, 0.4712, 0.4852, 0.4624, 0.4657, 0.4786, 0.03675, 0.03675, 0.03675, 0.03675, 0.03675]): _vg.add([_i], _w, 'REPLACE')
_vg = ob_nessie.vertex_groups.new(name='Head')
for _i, _w in zip([28, 29, 30, 31, 32, 33, 34, 35, 40, 41, 42, 43, 44, 45, 54, 55, 56, 57, 58, 59, 60, 61, 62, 63, 64, 65, 66, 67, 68, 69, 70, 71, 72, 73, 74, 75, 76, 77, 78, 79, 80, 81, 82, 83, 84, 85, 86, 87, 88, 89, 90, 91, 92, 93, 94, 95, 96, 97, 98, 99, 100, 101, 102, 103, 104, 105, 106, 107, 108, 109, 110, 111, 112, 113, 114, 115, 116, 117, 118, 119], [0.7418, 0.7456, 0.1294, 0.5674, 0.5844, 0.659, 0.585, 0.8753, 0.03312, 0.03509, 0.04533, 0.4518, 0.449, 0.4719, 0.0158, 0.01123, 0.009728, 0.01273, 0.02359, 0.01384, 0.2062, 0.2176, 0.2026, 0.2046, 0.2181, 0.1973, 0.752, 0.7293, 0.7425, 0.7481, 0.9048, 0.9076, 0.8773, 0.8823, 0.8826, 0.9579, 0.9047, 0.9024, 0.9016, 0.8991, 0.9693, 0.969, 0.9618, 0.9638, 0.963, 0.9893, 0.9682, 0.9689, 0.9664, 0.9662, 0.9958, 0.9944, 0.9918, 0.9925, 0.9924, 0.9996, 0.9949, 0.9963, 0.9945, 0.9953, 0.9998, 0.9997, 0.9997, 0.9997, 0.9997, 1.0, 0.9998, 0.9998, 0.9997, 0.9998, 0.06471, 0.01656, 0.02267, 0.01754, 0.0118, 0.006921, 0.006364, 0.007901, 0.004864, 0.005615]): _vg.add([_i], _w, 'REPLACE')
_vg = ob_nessie.vertex_groups.new(name='Body.Rear')
for _i, _w in zip([0, 1, 2, 3, 4, 6, 7, 10, 11, 12, 13, 14, 16, 18, 19, 20, 22, 24, 25, 26, 121, 122, 123, 124, 125, 126, 127, 128, 129, 130, 131, 132, 133, 134, 135, 136, 137, 138, 139, 140, 141, 143, 144, 145, 146, 147, 148, 149, 150, 151, 152, 153, 154, 157, 158, 160, 167, 175, 176, 178, 179, 191, 192, 193, 194, 207, 213], [1.001, 0.05761, 0.9761, 0.9735, 0.06133, 0.000722, 0.9917, 0.2492, 0.9966, 0.9715, 0.9604, 0.9965, 0.2621, 0.6749, 0.9906, 0.6776, 0.05901, 0.8742, 0.8743, 0.06, 0.9738, 0.02881, 0.8479, 0.982, 0.3915, 0.05831, 0.000361, 0.9252, 0.9239, 0.06067, 0.9669, 0.03066, 0.3886, 0.9833, 0.8476, 0.03066, 0.02987, 0.4375, 0.4375, 0.03036, 0.03, 0.03, 0.4672, 0.3909, 0.798, 0.8743, 0.9324, 0.9324, 0.4666, 0.797, 0.3893, 0.0295, 0.0295, 0.7847, 0.7931, 0.02881, 0.2492, 0.8456, 0.7197, 0.8316, 0.4382, 0.7217, 0.4448, 0.8411, 0.819, 0.2492, 0.2492]): _vg.add([_i], _w, 'REPLACE')
_vg = ob_nessie.vertex_groups.new(name='Leg.Right')
for _i, _w in zip([10, 12, 18, 121, 158, 167, 175, 178, 179, 207, 213], [0.08193, 0.01059, 0.01426, 0.005297, 0.01537, 0.08193, 0.005297, 0.01795, 0.05525, 0.08193, 0.08193]): _vg.add([_i], _w, 'REPLACE')
_vg = ob_nessie.vertex_groups.new(name='Foot.Right')
_vg = ob_nessie.vertex_groups.new(name='Leg.Left')
for _i, _w in zip([13, 16, 20, 131, 157, 192, 193, 194], [0.005039, 0.05716, 0.009626, 0.00252, 0.01007, 0.03847, 0.00252, 0.01126]): _vg.add([_i], _w, 'REPLACE')
_vg = ob_nessie.vertex_groups.new(name='Foot.Left')
_vg = ob_nessie.vertex_groups.new(name='Feet')
_vg = ob_nessie.vertex_groups.new(name='Bill')
_vg.add([90, 91, 92, 93, 94, 95, 96, 97, 98, 99, 100, 101, 102, 103, 104, 105, 106, 107, 108, 109], 1.0, 'REPLACE')
_vg = ob_nessie.vertex_groups.new(name='Head+Neck')
_vg.add([27, 28, 29, 30, 31, 32, 33, 34, 35, 36, 37, 39, 40, 41, 42, 43, 44, 45, 46, 47, 49, 50, 51, 53, 54, 55, 56, 57, 58, 59, 60, 61, 62, 63, 64, 65, 66, 67, 68, 69, 70, 71, 72, 73, 74, 75, 76, 77, 78, 79, 80, 81, 82, 83, 84, 85, 86, 87, 88, 89, 90, 91, 92, 93, 94, 95, 96, 97, 98, 99, 110, 111, 112, 113, 114, 115, 116, 117, 118, 119], 1.0, 'REPLACE')
_vg = ob_nessie.vertex_groups.new(name='Chest')
for _i, _w in zip([5, 8, 9, 17, 21, 23, 27, 36, 37, 38, 39, 46, 47, 48, 49, 50, 51, 52, 53, 110, 111, 112, 113, 114, 115, 116, 117, 118, 119, 122, 127, 136, 141, 142, 143, 153, 154, 155, 156, 159], [1.0, 1.0, 1.0, 1.0, 1.0, 1.0, 1.0, 1.0, 1.0, 1.0, 1.0, 1.0, 1.0, 1.0, 1.0, 1.0, 1.0, 1.0, 1.0, 0.5, 0.5, 0.5, 0.5, 0.5, 0.5, 0.5, 0.5, 0.5, 0.5, 0.5, 0.5, 0.5, 0.5, 1.0, 0.5, 0.5, 0.5, 1.0, 0.5, 0.5]): _vg.add([_i], _w, 'REPLACE')
_vg = ob_nessie.vertex_groups.new(name='Body')
_vg.add([0, 1, 2, 3, 4, 6, 7, 8, 9, 10, 11, 12, 13, 14, 15, 16, 17, 18, 19, 20, 21, 22, 23, 24, 25, 26, 38, 120, 121, 122, 123, 124, 125, 126, 127, 128, 129, 130, 131, 132, 133, 134, 135, 136, 137, 138, 139, 140, 141, 142, 143, 144, 145, 146, 147, 148, 149, 150, 151, 152, 153, 154, 155, 156, 157, 158, 159, 160, 161, 162, 163, 164, 165, 166, 167, 168, 169, 170, 171, 172, 173, 174, 175, 176, 177, 178, 179, 180, 181, 182, 183, 184, 185, 186, 187, 188, 189, 190, 191, 192, 193, 194, 195, 196, 197, 198, 199, 200, 201, 202, 203, 204, 205, 206, 207, 208, 209, 210, 211, 212, 213, 214, 215, 216, 217, 218, 219, 220], 1.0, 'REPLACE')
_vg = ob_nessie.vertex_groups.new(name='Wing.Left')
_vg = ob_nessie.vertex_groups.new(name='Wing.Right')
_m = ob_nessie.modifiers.new('Armature', 'ARMATURE')
_m.object = ob_armature
ob_armature.location = (0.0, 0.0, 0.0)
ob_armature.show_in_front = True
ob_armature.lineart.crease_threshold = 0.0

# ---- collection membership
scene.collection.objects.link(ob_empty)
scene.collection.objects.link(ob_nessie)
scene.collection.objects.link(ob_armature)

# ---- scene / render settings (as saved in the file)
scene.frame_start = 1; scene.frame_end = 1150; scene.frame_set(1)
scene.render.engine = 'CYCLES'
scene.render.resolution_percentage = 50
scene.render.dither_intensity = 0.0
scene.cycles.use_denoising = False
scene.cycles.samples = 128
scene.cycles.sampling_pattern = 'TABULATED_SOBOL'
scene.cycles.use_adaptive_sampling = False
scene.cycles.use_light_tree = False
scene.view_settings.view_transform = 'Standard'
bpy.context.view_layer.update()

# ---- added for rendering (the .blend has no active camera and no usable light): camera, sun
cam_auto = bpy.data.cameras.new('AutoCamera')
cam_auto.lens = 50.0
cam_auto.sensor_width = 36.0
cam_auto.clip_end = 1000.0
ob_auto_camera = bpy.data.objects.new('AutoCamera', cam_auto)
scene.collection.objects.link(ob_auto_camera)
ob_auto_camera.location = (3.0756, -3.493, 1.96829)
ob_auto_camera.rotation_euler = (1.09748, -7.21219e-08, 0.694738)
scene.camera = ob_auto_camera
light_auto_sun = bpy.data.lights.new('AutoSun', 'SUN')
light_auto_sun.energy = 3.0
light_auto_sun.angle = 0.0523599
ob_auto_sun = bpy.data.objects.new('AutoSun', light_auto_sun)
scene.collection.objects.link(ob_auto_sun)
ob_auto_sun.rotation_euler = (0.872665, 0.174533, 0.523599)
bpy.context.view_layer.update()
